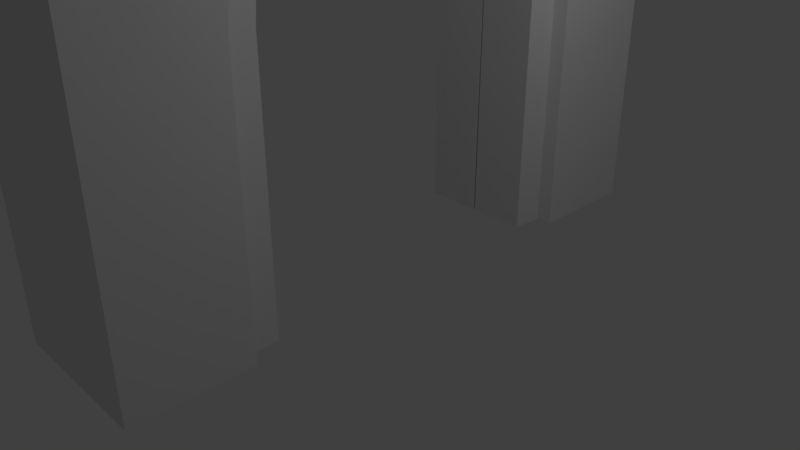 # Source: Door.blend  (saved by Blender 2.79.0; exported with 4.5.12 LTS)
import bpy
from mathutils import Matrix  # noqa: F401  (used for matrix-valued properties, if any)

bpy.ops.wm.read_factory_settings(use_empty=True)
scene = bpy.context.scene
scene.name = 'Scene'

# ---- collections
col_collection_1 = bpy.data.collections.new('Collection 1'); scene.collection.children.link(col_collection_1)
col_collection_12 = bpy.data.collections.new('Collection 12'); scene.collection.children.link(col_collection_12)
col_collection_12.hide_render = True
col_collection_12.hide_viewport = True

# ---- materials (node trees are filled in below, after node groups)
mat_material = bpy.data.materials.new('Material')
mat_material.alpha_threshold = 0.0
mat_material.use_transparent_shadow = False
mat_material.roughness = 0.5
mat_material.line_color = (0.0, 0.0, 0.0, 1.0)

# ---- material node trees

# ---- world
world_world = bpy.data.worlds.new('World'); scene.world = world_world
world_world.color = (0.05088, 0.05088, 0.05088)
world_world.use_sun_shadow = False
world_world.sun_shadow_jitter_overblur = 0.0
world_world.cycles.sampling_method = 'MANUAL'

# ---- cameras
cam_camera = bpy.data.cameras.new('Camera')
cam_camera.clip_end = 100.0
cam_camera.lens = 35.0
cam_camera.sensor_width = 32.0
cam_camera.sensor_height = 18.0
cam_camera.ortho_scale = 7.314
cam_camera.dof.focus_distance = 0.0
cam_camera.dof.aperture_fstop = 128.0

# ---- lights
light_lamp = bpy.data.lights.new('Lamp', 'POINT')
light_lamp.transmission_factor = 0.0
light_lamp.cutoff_distance = 30.0
light_lamp.energy = 100.0
light_lamp.shadow_buffer_clip_start = 1.001
light_lamp.shadow_soft_size = 0.1
light_lamp.shadow_maximum_resolution = 0.006
light_lamp.use_absolute_resolution = True

# ---- meshes
me_plane = bpy.data.meshes.new('Plane')
me_plane.from_pydata([(1.0, 1.0, 0.0), (1.0, -0.5263, -0.1576), (0.0, 1.0, 0.0), (0.0, 0.5159, 0.0), (0.1662, 0.4996, 0.0), (0.326, 0.4511, 0.0), (0.4733, 0.3724, 0.0), (0.6024, 0.2664, 0.0), (0.7084, 0.1373, 0.0), (0.7871, -0.009987, 0.0), (0.8356, -0.1698, 0.0), (0.8519, -0.336, 0.0), (0.8519, -0.5263, -0.1576), (1.0, -0.7378, -0.8328), (0.8519, -0.7378, -0.8328), (5.96e-08, 0.5159, -0.1576), (0.1662, 0.4996, -0.1576), (0.326, 0.4511, -0.1576), (0.4733, 0.3724, -0.1576), (0.6024, 0.2664, -0.1576), (0.7084, 0.1373, -0.1576), (0.7871, -0.009987, -0.1576), (0.8356, -0.1698, -0.1576), (0.8519, -0.336, -0.1576), (0.8519, -0.5263, -0.8328), (0.8519, -0.336, -0.8328), (0.8519, 1.0, -0.1576), (0.8519, 1.0, -0.8328), (1.906e-23, 1.0, -0.1576), (1.0, 1.0, -0.8328), (0.7561, 1.0, 0.0), (0.5061, 1.0, 0.0), (0.2561, 1.0, 0.0), (0.6441, 1.0, -0.1576), (0.4311, 1.0, -0.1576), (0.2181, 1.0, -0.1576), (1.0, -0.42, -1.926e-08), (1.0, -0.5263, -0.1064), (1.0, -0.4607, -0.008097), (1.0, -0.4952, -0.03116), (1.0, -0.5182, -0.06567), (0.8519, -0.5263, -0.1064), (0.8519, -0.42, -9.133e-09), (0.8519, -0.5182, -0.06567), (0.8519, -0.4952, -0.03116), (0.8519, -0.4607, -0.008097), (1.0, -0.6297, -0.1576), (1.0, -0.7378, -0.2656), (1.0, -0.6711, -0.1658), (1.0, -0.7061, -0.1892), (1.0, -0.7296, -0.2243), (0.8519, -0.7378, -0.2656), (0.8519, -0.6297, -0.1576), (0.8519, -0.7296, -0.2243), (0.8519, -0.7061, -0.1892), (0.8519, -0.6711, -0.1658)], [], [(11, 23, 12, 41, 43, 44, 45, 42), (12, 24, 14, 51, 53, 54, 55, 52), (37, 41, 12, 1), (1, 12, 52, 46), (10, 9, 21, 22), (8, 7, 19, 20), (6, 5, 17, 18), (4, 3, 15, 16), (11, 10, 22, 23), (9, 8, 20, 21), (7, 6, 18, 19), (5, 4, 16, 17), (12, 23, 25, 24), (25, 23, 26, 27), (27, 26, 0, 29), (30, 0, 26, 33), (15, 28, 35, 34, 33, 26, 23, 22, 21, 20, 19, 18, 17, 16), (2, 32, 35, 28), (32, 31, 34, 35), (31, 30, 33, 34), (41, 37, 40, 43), (43, 40, 39, 44), (44, 39, 38, 45), (45, 38, 36, 42), (3, 4, 5, 6, 7, 8, 9, 10, 11, 42, 36, 0, 30, 31, 32, 2), (51, 47, 50, 53), (53, 50, 49, 54), (54, 49, 48, 55), (55, 48, 46, 52), (47, 51, 14, 13)])
me_plane.use_remesh_preserve_volume = False
me_plane.use_remesh_preserve_attributes = False
me_plane.use_mirror_vertex_groups = False
me_plane.update()
me_cube = bpy.data.meshes.new('Cube')
me_cube.from_pydata([(1.543, 1.458, 8.852), (1.543, 2.561, 8.852), (1.0, 4.008, -0.02906), (1.0, 4.008, 8.932), (1.0, 2.478, -0.02906), (1.0, 0.5142, 5.836), (1.0, 0.9719, 5.651), (1.0, 1.394, 5.413), (1.0, 1.763, 5.114), (1.0, 2.067, 4.751), (1.0, 2.292, 4.336), (1.0, 2.431, 3.886), (1.0, 2.478, 3.417), (1.0, 0.5142, 5.836), (1.0, 0.9719, 5.651), (1.0, 1.394, 5.413), (1.0, 1.763, 5.114), (1.0, 2.067, 4.751), (1.0, 2.292, 4.336), (1.0, 2.431, 3.886), (1.0, 2.478, 3.417), (0.7847, 2.036, -0.01863), (0.7842, 2.038, 3.396), (0.7937, 2.431, 3.886), (0.7837, 0.4293, 5.414), (0.7837, 0.8051, 5.255), (0.7837, 1.151, 5.048), (0.7837, 1.453, 4.799), (0.7837, 1.701, 4.502), (0.7837, 1.885, 4.164), (0.7937, 2.476, -0.02906), (0.011, 2.032, -0.01863), (0.01, 0.4293, 5.414), (0.01, 0.8051, 5.255), (0.01, 1.151, 5.048), (0.01, 1.453, 4.799), (0.01, 1.701, 4.502), (0.01, 1.885, 4.164), (0.01, 1.998, 3.798), (0.0105, 2.038, 3.396), (0.7937, 2.478, 3.417), (0.7937, 2.292, 4.336), (0.7837, 1.998, 3.798), (0.7937, 2.067, 4.751), (0.7937, 1.763, 5.114), (0.7937, 1.394, 5.413), (0.7937, 0.9719, 5.651), (0.7937, 0.5142, 5.836), (1.0, 4.008, 6.245), (1.0, 4.008, 6.573), (1.43, 4.008, 6.255), (1.43, 4.008, 6.563), (1.729, 4.008, 8.386), (1.729, 4.008, 9.789), (1.729, 4.008, 8.689), (2.368, 4.008, 8.386), (2.368, 4.008, 8.689), (1.578, 4.008, 9.789), (1.578, 4.008, 8.689), (1.447, 4.008, 8.386), (1.447, 4.008, 10.12), (1.447, 4.008, 8.857), (-1.0, 4.008, -0.02906), (-1.0, 4.008, 8.932), (0.0, 2.472, -0.02906), (-1.0, 2.478, -0.02906), (-1.0, 0.5142, 5.836), (-1.0, 0.9719, 5.651), (-1.0, 1.394, 5.413), (-1.0, 1.763, 5.114), (-1.0, 2.067, 4.751), (-1.0, 2.292, 4.336), (-1.0, 2.431, 3.886), (-1.0, 2.478, 3.417), (0.0, 4.008, -0.02906), (0.0, 4.008, 8.932), (-1.0, 0.5142, 5.836), (-1.0, 0.9719, 5.651), (-1.0, 1.394, 5.413), (-1.0, 1.763, 5.114), (-1.0, 2.067, 4.751), (-1.0, 2.292, 4.336), (-1.0, 2.431, 3.886), (-1.0, 2.478, 3.417), (5.96e-08, 0.0, 5.961), (0.0, 0.5142, 5.836), (0.0, 0.9719, 5.651), (0.0, 1.394, 5.413), (0.0, 1.763, 5.114), (0.0, 2.067, 4.751), (0.0, 2.292, 4.336), (0.0, 2.431, 3.886), (0.0, 2.478, 3.417), (-0.7847, 2.036, -0.01863), (-0.7842, 2.038, 3.396), (-0.7937, 2.431, 3.886), (-0.7837, 0.4293, 5.414), (-0.7837, 0.8051, 5.255), (-0.7837, 1.151, 5.048), (-0.7837, 1.453, 4.799), (-0.7837, 1.701, 4.502), (-0.7837, 1.885, 4.164), (-0.7937, 2.476, -0.02906), (-0.011, 2.032, -0.01863), (-0.01, 0.4293, 5.414), (-0.01, 0.8051, 5.255), (-0.01, 1.151, 5.048), (-0.01, 1.453, 4.799), (-0.01, 1.701, 4.502), (-0.01, 1.885, 4.164), (-0.01, 1.998, 3.798), (-0.0105, 2.038, 3.396), (-0.7937, 2.478, 3.417), (-0.7937, 2.292, 4.336), (-0.7837, 1.998, 3.798), (-0.7937, 2.067, 4.751), (-0.7937, 1.763, 5.114), (-0.7937, 1.394, 5.413), (-0.7937, 0.9719, 5.651), (-0.7937, 0.5142, 5.836), (0.0, 4.008, 6.573), (0.0, 4.008, 6.245), (-1.0, 4.008, 6.245), (-1.0, 4.008, 6.573), (-1.43, 4.008, 6.255), (-1.43, 4.008, 6.563), (-1.729, 4.008, 8.386), (0.0, 4.008, 8.386), (-1.729, 4.008, 9.789), (0.0, 4.008, 10.77), (0.0, 4.008, 8.689), (-1.729, 4.008, 8.689), (-2.368, 4.008, 8.386), (-2.368, 4.008, 8.689), (-1.578, 4.008, 9.789), (-1.578, 4.008, 8.689), (-1.447, 4.008, 8.386), (-1.447, 4.008, 10.12), (-1.447, 4.008, 8.857), (1.0, 0.0, 5.961), (0.7937, 0.0, 5.961), (0.01, 0.0, 5.519), (0.7837, 0.0, 5.519), (1.0, 0.0, 8.932), (1.0, 0.0, 6.573), (1.0, 0.0, 6.245), (1.43, 0.0, 6.563), (1.43, 0.0, 6.255), (1.729, 0.0, 8.386), (1.729, 0.0, 9.789), (1.729, 0.0, 8.689), (2.368, 0.0, 8.386), (2.368, 0.0, 8.689), (1.578, 0.0, 9.789), (1.578, 0.0, 8.689), (1.447, 0.0, 8.386), (1.447, 0.0, 10.12), (-1.0, 0.0, 5.961), (-0.7937, 0.0, 5.961), (-0.01, 0.0, 5.519), (-0.7837, 0.0, 5.519), (-1.0, 0.0, 8.932), (-1.0, 0.0, 6.573), (-1.0, 0.0, 6.245), (-1.43, 0.0, 6.563), (-1.43, 0.0, 6.255), (-1.729, 0.0, 8.386), (0.0, 0.0, 8.386), (-1.729, 0.0, 9.789), (0.0, 0.0, 10.77), (-1.729, 0.0, 8.689), (-2.368, 0.0, 8.386), (-2.368, 0.0, 8.689), (-1.578, 0.0, 9.789), (-1.578, 0.0, 8.689), (-1.447, 0.0, 8.386), (-1.447, 0.0, 10.12), (1.543, 1.458, 10.01), (1.578, 1.458, 9.789), (1.729, 1.458, 9.789), (1.578, 1.458, 8.852), (1.578, 2.561, 8.852), (1.543, 2.561, 10.01), (1.578, 2.561, 9.789), (1.729, 2.561, 9.789)], [], [(0, 1, 182, 177), (1, 181, 183, 184, 182), (1, 0, 180, 181), (11, 10, 18, 19), (10, 9, 17, 18), (2, 48, 145, 139, 5, 6, 7, 8, 9, 10, 11, 12, 4), (9, 8, 16, 17), (30, 64, 74, 2), (12, 11, 19, 20), (5, 139, 13), (6, 5, 13, 14), (7, 6, 14, 15), (8, 7, 15, 16), (22, 42, 38, 39), (24, 142, 141, 32), (25, 24, 32, 33), (26, 25, 33, 34), (27, 26, 34, 35), (28, 27, 35, 36), (29, 28, 36, 37), (42, 29, 37, 38), (21, 22, 39, 31), (4, 20, 40, 30), (19, 18, 41, 23), (18, 17, 43, 41), (17, 16, 44, 43), (16, 15, 45, 44), (15, 14, 46, 45), (14, 13, 47, 46), (13, 139, 140, 47), (20, 19, 23, 40), (4, 30, 2), (3, 143, 144, 49), (21, 31, 64, 30), (32, 141, 84, 85), (33, 32, 85, 86), (34, 33, 86, 87), (35, 34, 87, 88), (36, 35, 88, 89), (37, 36, 89, 90), (38, 37, 90, 91), (39, 38, 91, 92), (31, 39, 92, 64), (22, 21, 30, 40), (29, 42, 23, 41), (28, 29, 41, 43), (27, 28, 43, 44), (26, 27, 44, 45), (25, 26, 45, 46), (24, 25, 46, 47), (142, 24, 47, 140), (42, 22, 40, 23), (48, 2, 74, 121), (48, 121, 120, 49), (49, 120, 75, 3), (146, 51, 49, 144), (50, 147, 145, 48), (51, 146, 147, 50), (51, 50, 48, 49), (59, 155, 167, 127), (60, 129, 169, 156), (61, 130, 129, 60), (150, 54, 58, 154), (59, 127, 130, 61), (148, 52, 55, 151), (52, 54, 56, 55), (154, 58, 57, 183, 181, 180, 178, 153), (54, 53, 57, 58), (53, 184, 183, 57), (52, 59, 61, 54), (54, 61, 60, 53), (53, 60, 156, 149, 179, 177, 182, 184), (52, 148, 155, 59), (72, 82, 81, 71), (71, 81, 80, 70), (62, 65, 73, 72, 71, 70, 69, 68, 67, 66, 157, 163, 122), (70, 80, 79, 69), (102, 62, 74, 64), (73, 83, 82, 72), (66, 76, 157), (67, 77, 76, 66), (68, 78, 77, 67), (69, 79, 78, 68), (94, 111, 110, 114), (96, 104, 159, 160), (97, 105, 104, 96), (98, 106, 105, 97), (99, 107, 106, 98), (100, 108, 107, 99), (101, 109, 108, 100), (114, 110, 109, 101), (93, 103, 111, 94), (65, 102, 112, 83), (82, 95, 113, 81), (81, 113, 115, 80), (80, 115, 116, 79), (79, 116, 117, 78), (78, 117, 118, 77), (77, 118, 119, 76), (76, 119, 158, 157), (83, 112, 95, 82), (65, 62, 102), (63, 123, 162, 161), (93, 102, 64, 103), (104, 85, 84, 159), (105, 86, 85, 104), (106, 87, 86, 105), (107, 88, 87, 106), (108, 89, 88, 107), (109, 90, 89, 108), (110, 91, 90, 109), (111, 92, 91, 110), (103, 64, 92, 111), (94, 112, 102, 93), (101, 113, 95, 114), (100, 115, 113, 101), (99, 116, 115, 100), (98, 117, 116, 99), (97, 118, 117, 98), (96, 119, 118, 97), (160, 158, 119, 96), (114, 95, 112, 94), (122, 121, 74, 62), (122, 123, 120, 121), (123, 63, 75, 120), (164, 162, 123, 125), (124, 122, 163, 165), (125, 124, 165, 164), (125, 123, 122, 124), (136, 127, 167, 175), (137, 176, 169, 129), (138, 137, 129, 130), (170, 174, 135, 131), (131, 133, 172, 170), (136, 138, 130, 127), (171, 172, 133, 132), (166, 171, 132, 126), (126, 132, 133, 131), (174, 173, 134, 135), (128, 134, 173, 168), (126, 131, 138, 136), (128, 168, 176, 137), (126, 136, 175, 166), (178, 179, 149, 153), (180, 0, 177, 179, 178), (151, 55, 56, 152), (150, 152, 56, 54)])
me_cube.materials.append(mat_material)
me_cube.use_remesh_preserve_volume = False
me_cube.use_remesh_preserve_attributes = False
me_cube.use_mirror_vertex_groups = False
me_cube.update()
me_circle = bpy.data.meshes.new('Circle')
me_circle.from_pydata([(0.0, 1.0, 0.0), (-0.1951, 0.9808, 0.0), (-0.3827, 0.9239, 0.0), (-0.5556, 0.8315, 0.0), (-0.7071, 0.7071, 0.0), (-0.8315, 0.5556, 0.0), (-0.9239, 0.3827, 0.0), (-0.9808, 0.1951, 0.0), (-1.0, 7.55e-08, 0.0), (1.0, -0.9844, 0.0), (-1.0, -0.9844, 0.0), (1.0, 9.656e-07, 0.0), (0.9808, 0.1951, 0.0), (0.9239, 0.3827, 0.0), (0.8315, 0.5556, 0.0), (0.7071, 0.7071, 0.0), (0.5556, 0.8315, 0.0), (0.3827, 0.9239, 0.0), (0.1951, 0.9808, 0.0)], [(1, 0), (2, 1), (3, 2), (4, 3), (5, 4), (6, 5), (7, 6), (8, 7), (11, 9), (10, 8), (12, 11), (13, 12), (14, 13), (15, 14), (16, 15), (17, 16), (18, 17), (0, 18)], [])
me_circle.use_remesh_preserve_volume = False
me_circle.use_remesh_preserve_attributes = False
me_circle.use_mirror_vertex_groups = False
me_circle.update()

# ---- objects
ob_decoration_arch = bpy.data.objects.new('Decoration Arch', me_plane)
ob_front_entrance = bpy.data.objects.new('Front Entrance', me_cube)
ob_lamp = bpy.data.objects.new('Lamp', light_lamp)
ob_camera = bpy.data.objects.new('Camera', cam_camera)
ob_circle = bpy.data.objects.new('Circle', me_circle)

# ---- transforms, parenting, visibility, modifiers, constraints
ob_decoration_arch.location = (2.193, -3.022, 7.346)
ob_decoration_arch.rotation_euler = (1.571, -0.0, 1.571)
ob_decoration_arch.lineart.crease_threshold = 0.0
_m = ob_decoration_arch.modifiers.new('Mirror', 'MIRROR')
_m = ob_decoration_arch.modifiers.new('Array', 'ARRAY')
_m.count = 4
_m.constant_offset_displace = (0.0, 0.0, 0.0)
ob_front_entrance.location = (0.0, 0.0, 0.0)
ob_front_entrance.scale = (1.0, 0.9837, 1.0)
ob_front_entrance.lock_rotations_4d = False
ob_front_entrance.empty_display_type = 'ARROWS'
ob_front_entrance.lineart.crease_threshold = 0.0
_m = ob_front_entrance.modifiers.new('Mirror', 'MIRROR')
_m.use_axis = (False, True, False)
ob_lamp.location = (4.076, 1.005, 5.904)
ob_lamp.rotation_euler = (0.6503, 0.05522, 1.866)
ob_lamp.lock_rotations_4d = False
ob_lamp.empty_display_type = 'ARROWS'
ob_lamp.color = (0.0, 0.0, 0.0, 0.0)
ob_lamp.lineart.crease_threshold = 0.0
ob_camera.location = (7.481, -6.508, 5.344)
ob_camera.rotation_euler = (1.109, 0.0, 0.8149)
ob_camera.lock_rotations_4d = False
ob_camera.empty_display_type = 'ARROWS'
ob_camera.color = (0.0, 0.0, 0.0, 0.0)
ob_camera.display_type = 'WIRE'
ob_camera.lineart.crease_threshold = 0.0
ob_circle.location = (0.0, 0.06837, 0.2116)
ob_circle.scale = (0.8519, 0.8519, 0.8519)
ob_circle.lineart.crease_threshold = 0.0

# ---- collection membership
col_collection_1.objects.link(ob_decoration_arch)
col_collection_1.objects.link(ob_front_entrance)
col_collection_1.objects.link(ob_lamp)
col_collection_1.objects.link(ob_camera)
col_collection_12.objects.link(ob_circle)

# ---- scene / render settings (as saved in the file)
scene.camera = ob_camera
scene.frame_start = 1; scene.frame_end = 250; scene.frame_set(1)
scene.render.engine = 'BLENDER_EEVEE_NEXT'
scene.render.resolution_percentage = 50
scene.render.dither_intensity = 0.0
scene.cycles.use_denoising = False
scene.cycles.samples = 128
scene.cycles.sampling_pattern = 'TABULATED_SOBOL'
scene.cycles.use_adaptive_sampling = False
scene.cycles.use_light_tree = False
scene.cycles.blur_glossy = 0.0
scene.cycles.sample_clamp_indirect = 0.0
scene.view_settings.view_transform = 'Standard'
bpy.context.view_layer.update()
